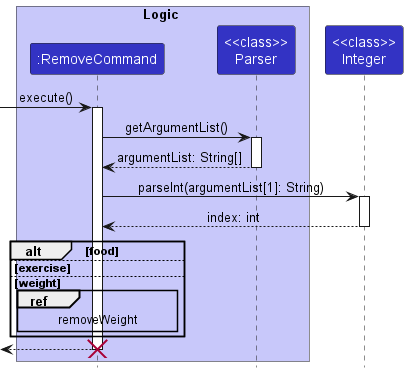

The diagram above was rendered by PlantUML. Its source (embedded in the PNG):
@startuml
'https://plantuml.com/sequence-diagram

!include style.puml

autoactivate on

box Logic LOGIC_COLOR_T1
participant ":RemoveCommand" as removeCommand LOGIC_COLOR
participant "<<class>>\nParser" as parser LOGIC_COLOR
end box

participant "<<class>>\nInteger" as Integer LOGIC_COLOR

[-> removeCommand: execute()
    removeCommand -> parser: getArgumentList()
    return argumentList: String[]
    removeCommand -> "Integer": parseInt(argumentList[1]: String)
    return index: int
    alt food

    else exercise

    else weight
        ref over removeCommand: removeWeight
    end
return
destroy removeCommand

@enduml